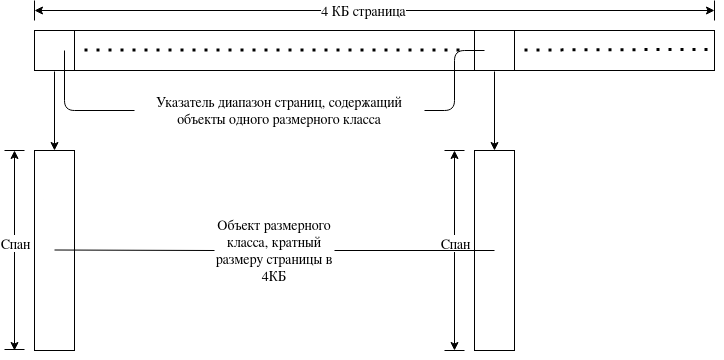

The diagram above was exported from draw.io. Its source (the exported page's mxGraphModel, read from the mxfile embedded in the PNG):
<mxGraphModel dx="1402" dy="788" grid="1" gridSize="10" guides="1" tooltips="1" connect="1" arrows="1" fold="1" page="1" pageScale="1" pageWidth="850" pageHeight="1100" math="0" shadow="0">
  <root>
    <mxCell id="0" />
    <mxCell id="1" parent="0" />
    <mxCell id="nSrSdUCcUHUfPZE94TMW-1" value="" style="rounded=0;whiteSpace=wrap;html=1;" vertex="1" parent="1">
      <mxGeometry x="120" y="120" width="680" height="40" as="geometry" />
    </mxCell>
    <mxCell id="nSrSdUCcUHUfPZE94TMW-2" value="" style="endArrow=none;html=1;" edge="1" parent="1">
      <mxGeometry width="50" height="50" relative="1" as="geometry">
        <mxPoint x="120" y="110" as="sourcePoint" />
        <mxPoint x="120" y="90" as="targetPoint" />
      </mxGeometry>
    </mxCell>
    <mxCell id="nSrSdUCcUHUfPZE94TMW-3" value="" style="endArrow=none;html=1;" edge="1" parent="1">
      <mxGeometry width="50" height="50" relative="1" as="geometry">
        <mxPoint x="800" y="110" as="sourcePoint" />
        <mxPoint x="800" y="90" as="targetPoint" />
      </mxGeometry>
    </mxCell>
    <mxCell id="nSrSdUCcUHUfPZE94TMW-4" value="" style="endArrow=classic;startArrow=classic;html=1;" edge="1" parent="1">
      <mxGeometry width="50" height="50" relative="1" as="geometry">
        <mxPoint x="120" y="100" as="sourcePoint" />
        <mxPoint x="800" y="100" as="targetPoint" />
      </mxGeometry>
    </mxCell>
    <mxCell id="nSrSdUCcUHUfPZE94TMW-5" value="&lt;font style=&quot;font-size: 14px&quot;&gt;4 КБ страница&lt;/font&gt;" style="edgeLabel;html=1;align=center;verticalAlign=middle;resizable=0;points=[];" vertex="1" connectable="0" parent="nSrSdUCcUHUfPZE94TMW-4">
      <mxGeometry x="-0.0342" y="1" relative="1" as="geometry">
        <mxPoint as="offset" />
      </mxGeometry>
    </mxCell>
    <mxCell id="nSrSdUCcUHUfPZE94TMW-10" value="" style="rounded=0;whiteSpace=wrap;html=1;align=center;" vertex="1" parent="1">
      <mxGeometry x="120" y="240" width="40" height="200" as="geometry" />
    </mxCell>
    <mxCell id="nSrSdUCcUHUfPZE94TMW-11" value="" style="endArrow=classic;html=1;entryX=0.5;entryY=0;entryDx=0;entryDy=0;" edge="1" parent="1" target="nSrSdUCcUHUfPZE94TMW-10">
      <mxGeometry width="50" height="50" relative="1" as="geometry">
        <mxPoint x="140" y="161" as="sourcePoint" />
        <mxPoint x="130" y="190" as="targetPoint" />
      </mxGeometry>
    </mxCell>
    <mxCell id="nSrSdUCcUHUfPZE94TMW-13" value="&lt;font style=&quot;font-size: 14px&quot;&gt;Указатель диапазон страниц, содержащий объекты одного размерного класса&lt;/font&gt;" style="text;html=1;strokeColor=none;fillColor=none;align=center;verticalAlign=middle;whiteSpace=wrap;rounded=0;" vertex="1" parent="1">
      <mxGeometry x="220" y="190" width="290" height="20" as="geometry" />
    </mxCell>
    <mxCell id="nSrSdUCcUHUfPZE94TMW-16" value="" style="endArrow=none;html=1;" edge="1" parent="1">
      <mxGeometry width="50" height="50" relative="1" as="geometry">
        <mxPoint x="90" y="240" as="sourcePoint" />
        <mxPoint x="110" y="240" as="targetPoint" />
      </mxGeometry>
    </mxCell>
    <mxCell id="nSrSdUCcUHUfPZE94TMW-17" value="" style="endArrow=none;html=1;" edge="1" parent="1">
      <mxGeometry width="50" height="50" relative="1" as="geometry">
        <mxPoint x="90" y="439" as="sourcePoint" />
        <mxPoint x="110" y="439" as="targetPoint" />
      </mxGeometry>
    </mxCell>
    <mxCell id="nSrSdUCcUHUfPZE94TMW-18" value="" style="endArrow=none;html=1;" edge="1" parent="1">
      <mxGeometry width="50" height="50" relative="1" as="geometry">
        <mxPoint x="160" y="160" as="sourcePoint" />
        <mxPoint x="160" y="120" as="targetPoint" />
      </mxGeometry>
    </mxCell>
    <mxCell id="nSrSdUCcUHUfPZE94TMW-19" value="" style="endArrow=none;html=1;edgeStyle=orthogonalEdgeStyle;exitX=0;exitY=0.5;exitDx=0;exitDy=0;" edge="1" parent="1" source="nSrSdUCcUHUfPZE94TMW-13">
      <mxGeometry width="50" height="50" relative="1" as="geometry">
        <mxPoint x="150" y="200" as="sourcePoint" />
        <mxPoint x="150" y="140" as="targetPoint" />
      </mxGeometry>
    </mxCell>
    <mxCell id="nSrSdUCcUHUfPZE94TMW-20" value="" style="endArrow=classic;startArrow=classic;html=1;" edge="1" parent="1">
      <mxGeometry width="50" height="50" relative="1" as="geometry">
        <mxPoint x="100" y="440" as="sourcePoint" />
        <mxPoint x="100" y="240" as="targetPoint" />
      </mxGeometry>
    </mxCell>
    <mxCell id="nSrSdUCcUHUfPZE94TMW-21" value="Спан" style="edgeLabel;html=1;align=center;verticalAlign=middle;resizable=0;points=[];fontSize=14;" vertex="1" connectable="0" parent="nSrSdUCcUHUfPZE94TMW-20">
      <mxGeometry x="0.0778" relative="1" as="geometry">
        <mxPoint as="offset" />
      </mxGeometry>
    </mxCell>
    <mxCell id="nSrSdUCcUHUfPZE94TMW-24" value="&lt;font style=&quot;font-size: 14px&quot;&gt;Объект размерного класса, кратный размеру страницы в 4КБ&lt;br&gt;&lt;/font&gt;" style="text;html=1;strokeColor=none;fillColor=none;align=center;verticalAlign=middle;whiteSpace=wrap;rounded=0;fontSize=14;" vertex="1" parent="1">
      <mxGeometry x="300" y="330" width="120" height="20" as="geometry" />
    </mxCell>
    <mxCell id="nSrSdUCcUHUfPZE94TMW-26" value="" style="endArrow=none;html=1;fontSize=14;" edge="1" parent="1">
      <mxGeometry width="50" height="50" relative="1" as="geometry">
        <mxPoint x="560" y="160" as="sourcePoint" />
        <mxPoint x="560" y="120" as="targetPoint" />
      </mxGeometry>
    </mxCell>
    <mxCell id="nSrSdUCcUHUfPZE94TMW-27" value="" style="endArrow=none;html=1;fontSize=14;" edge="1" parent="1">
      <mxGeometry width="50" height="50" relative="1" as="geometry">
        <mxPoint x="600" y="160" as="sourcePoint" />
        <mxPoint x="600" y="120" as="targetPoint" />
      </mxGeometry>
    </mxCell>
    <mxCell id="nSrSdUCcUHUfPZE94TMW-34" value="" style="rounded=0;whiteSpace=wrap;html=1;align=center;" vertex="1" parent="1">
      <mxGeometry x="560" y="240" width="40" height="200" as="geometry" />
    </mxCell>
    <mxCell id="nSrSdUCcUHUfPZE94TMW-35" value="" style="endArrow=none;html=1;" edge="1" parent="1">
      <mxGeometry width="50" height="50" relative="1" as="geometry">
        <mxPoint x="530" y="240" as="sourcePoint" />
        <mxPoint x="550" y="240" as="targetPoint" />
      </mxGeometry>
    </mxCell>
    <mxCell id="nSrSdUCcUHUfPZE94TMW-36" value="" style="endArrow=none;html=1;" edge="1" parent="1">
      <mxGeometry width="50" height="50" relative="1" as="geometry">
        <mxPoint x="530" y="440" as="sourcePoint" />
        <mxPoint x="550" y="440" as="targetPoint" />
      </mxGeometry>
    </mxCell>
    <mxCell id="nSrSdUCcUHUfPZE94TMW-37" value="" style="endArrow=classic;startArrow=classic;html=1;" edge="1" parent="1">
      <mxGeometry width="50" height="50" relative="1" as="geometry">
        <mxPoint x="540" y="440" as="sourcePoint" />
        <mxPoint x="540" y="240" as="targetPoint" />
      </mxGeometry>
    </mxCell>
    <mxCell id="nSrSdUCcUHUfPZE94TMW-38" value="Спан" style="edgeLabel;html=1;align=center;verticalAlign=middle;resizable=0;points=[];fontSize=14;" vertex="1" connectable="0" parent="nSrSdUCcUHUfPZE94TMW-37">
      <mxGeometry x="0.0778" relative="1" as="geometry">
        <mxPoint as="offset" />
      </mxGeometry>
    </mxCell>
    <mxCell id="nSrSdUCcUHUfPZE94TMW-40" value="" style="endArrow=classic;html=1;fontSize=14;entryX=0.5;entryY=0;entryDx=0;entryDy=0;" edge="1" parent="1" target="nSrSdUCcUHUfPZE94TMW-34">
      <mxGeometry width="50" height="50" relative="1" as="geometry">
        <mxPoint x="580" y="161" as="sourcePoint" />
        <mxPoint x="650" y="190" as="targetPoint" />
      </mxGeometry>
    </mxCell>
    <mxCell id="nSrSdUCcUHUfPZE94TMW-41" value="" style="endArrow=none;html=1;fontSize=14;edgeStyle=orthogonalEdgeStyle;entryX=1;entryY=0.5;entryDx=0;entryDy=0;" edge="1" parent="1" target="nSrSdUCcUHUfPZE94TMW-13">
      <mxGeometry width="50" height="50" relative="1" as="geometry">
        <mxPoint x="570" y="140" as="sourcePoint" />
        <mxPoint x="570" y="210" as="targetPoint" />
      </mxGeometry>
    </mxCell>
    <mxCell id="nSrSdUCcUHUfPZE94TMW-44" value="" style="endArrow=none;dashed=1;html=1;dashPattern=1 3;strokeWidth=3;fontSize=14;rounded=1;jumpSize=6;" edge="1" parent="1">
      <mxGeometry width="50" height="50" relative="1" as="geometry">
        <mxPoint x="170" y="139.5" as="sourcePoint" />
        <mxPoint x="550" y="139.5" as="targetPoint" />
      </mxGeometry>
    </mxCell>
    <mxCell id="nSrSdUCcUHUfPZE94TMW-46" value="" style="endArrow=none;dashed=1;html=1;dashPattern=1 3;strokeWidth=3;fontSize=14;rounded=1;jumpSize=6;" edge="1" parent="1" target="nSrSdUCcUHUfPZE94TMW-1">
      <mxGeometry width="50" height="50" relative="1" as="geometry">
        <mxPoint x="610" y="139.5" as="sourcePoint" />
        <mxPoint x="780" y="139.5" as="targetPoint" />
      </mxGeometry>
    </mxCell>
    <mxCell id="nSrSdUCcUHUfPZE94TMW-56" value="" style="endArrow=none;html=1;fontSize=14;strokeWidth=1;entryX=0;entryY=0.5;entryDx=0;entryDy=0;" edge="1" parent="1" target="nSrSdUCcUHUfPZE94TMW-24">
      <mxGeometry width="50" height="50" relative="1" as="geometry">
        <mxPoint x="140" y="339.5" as="sourcePoint" />
        <mxPoint x="250" y="339.5" as="targetPoint" />
      </mxGeometry>
    </mxCell>
    <mxCell id="nSrSdUCcUHUfPZE94TMW-57" value="" style="endArrow=none;html=1;fontSize=14;strokeWidth=1;entryX=0;entryY=0.5;entryDx=0;entryDy=0;exitX=1;exitY=0.5;exitDx=0;exitDy=0;" edge="1" parent="1" source="nSrSdUCcUHUfPZE94TMW-24">
      <mxGeometry width="50" height="50" relative="1" as="geometry">
        <mxPoint x="440" y="339.5" as="sourcePoint" />
        <mxPoint x="580" y="340" as="targetPoint" />
      </mxGeometry>
    </mxCell>
  </root>
</mxGraphModel>